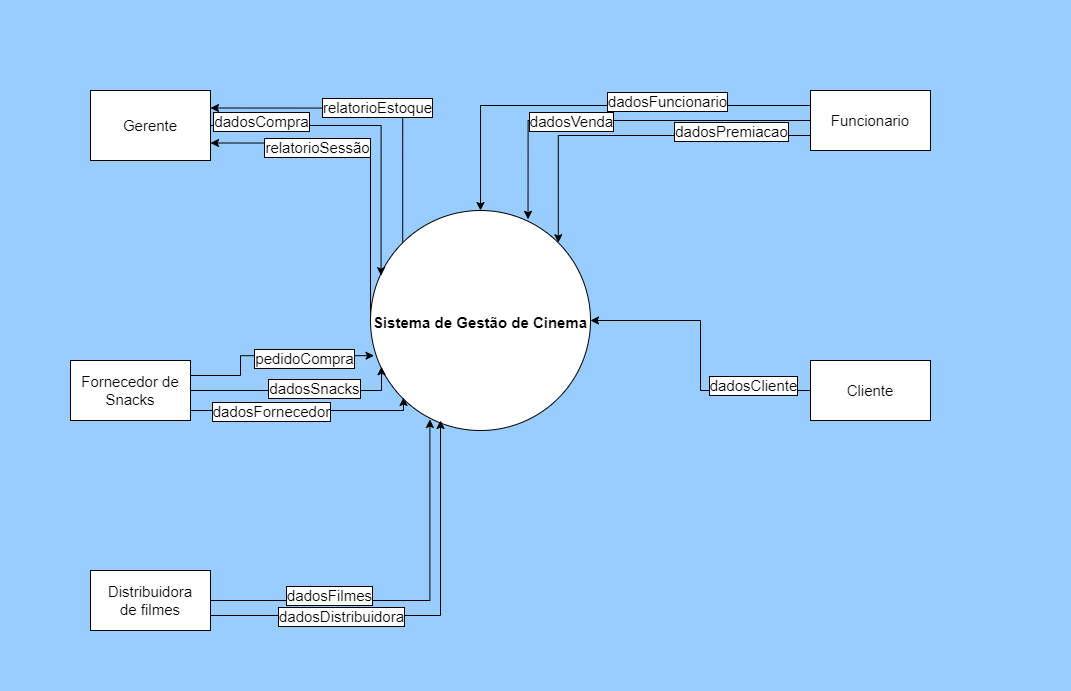

The diagram above was exported from draw.io. Its source (the exported page's mxGraphModel, read from the mxfile embedded in the PNG):
<mxGraphModel dx="1994" dy="1080" grid="1" gridSize="10" guides="1" tooltips="1" connect="1" arrows="1" fold="1" page="1" pageScale="1" pageWidth="827" pageHeight="1169" background="#99CCFF" math="0" shadow="0">
  <root>
    <mxCell id="0" />
    <mxCell id="1" parent="0" />
    <mxCell id="ejeWmV05x5ci_U8K-zs0-18" style="edgeStyle=orthogonalEdgeStyle;rounded=0;orthogonalLoop=1;jettySize=auto;html=1;exitX=0;exitY=0.5;exitDx=0;exitDy=0;entryX=1;entryY=0.75;entryDx=0;entryDy=0;startArrow=none;startFill=0;endArrow=classic;endFill=1;" parent="1" source="ooCWUJqwgGTti41aueYJ-1" target="ooCWUJqwgGTti41aueYJ-5" edge="1">
      <mxGeometry relative="1" as="geometry">
        <Array as="points">
          <mxPoint x="380" y="193" />
        </Array>
      </mxGeometry>
    </mxCell>
    <mxCell id="ejeWmV05x5ci_U8K-zs0-20" style="edgeStyle=orthogonalEdgeStyle;rounded=0;orthogonalLoop=1;jettySize=auto;html=1;exitX=0;exitY=0;exitDx=0;exitDy=0;entryX=1;entryY=0.25;entryDx=0;entryDy=0;startArrow=none;startFill=0;endArrow=classic;endFill=1;" parent="1" source="ooCWUJqwgGTti41aueYJ-1" target="ooCWUJqwgGTti41aueYJ-5" edge="1">
      <mxGeometry relative="1" as="geometry">
        <Array as="points">
          <mxPoint x="412" y="158" />
        </Array>
      </mxGeometry>
    </mxCell>
    <object label="&lt;h1&gt;&lt;font style=&quot;font-size: 15px;&quot;&gt;Sistema de Gestão de Cinema&lt;/font&gt;&lt;/h1&gt;" id="ooCWUJqwgGTti41aueYJ-1">
      <mxCell style="ellipse;whiteSpace=wrap;html=1;aspect=fixed;strokeOpacity=100;sketch=0;gradientColor=none;" parent="1" vertex="1">
        <mxGeometry x="380" y="260" width="220" height="220" as="geometry" />
      </mxCell>
    </object>
    <mxCell id="ooCWUJqwgGTti41aueYJ-34" style="edgeStyle=orthogonalEdgeStyle;rounded=0;orthogonalLoop=1;jettySize=auto;html=1;exitX=1;exitY=0.75;exitDx=0;exitDy=0;entryX=0.15;entryY=0.85;entryDx=0;entryDy=0;entryPerimeter=0;fontSize=15;startArrow=none;startFill=0;endArrow=classic;endFill=1;" parent="1" source="ooCWUJqwgGTti41aueYJ-2" target="ooCWUJqwgGTti41aueYJ-1" edge="1">
      <mxGeometry relative="1" as="geometry">
        <Array as="points">
          <mxPoint x="200" y="460" />
          <mxPoint x="413" y="460" />
        </Array>
      </mxGeometry>
    </mxCell>
    <mxCell id="ooCWUJqwgGTti41aueYJ-35" style="edgeStyle=orthogonalEdgeStyle;rounded=0;orthogonalLoop=1;jettySize=auto;html=1;exitX=1;exitY=0.5;exitDx=0;exitDy=0;entryX=0.05;entryY=0.71;entryDx=0;entryDy=0;entryPerimeter=0;fontSize=15;startArrow=none;startFill=0;endArrow=classic;endFill=1;" parent="1" source="ooCWUJqwgGTti41aueYJ-2" target="ooCWUJqwgGTti41aueYJ-1" edge="1">
      <mxGeometry relative="1" as="geometry">
        <Array as="points">
          <mxPoint x="391" y="440" />
        </Array>
      </mxGeometry>
    </mxCell>
    <mxCell id="ejeWmV05x5ci_U8K-zs0-21" style="edgeStyle=orthogonalEdgeStyle;rounded=0;orthogonalLoop=1;jettySize=auto;html=1;exitX=1;exitY=0.25;exitDx=0;exitDy=0;entryX=0.016;entryY=0.66;entryDx=0;entryDy=0;entryPerimeter=0;startArrow=none;startFill=0;endArrow=classic;endFill=1;" parent="1" source="ooCWUJqwgGTti41aueYJ-2" target="ooCWUJqwgGTti41aueYJ-1" edge="1">
      <mxGeometry relative="1" as="geometry">
        <Array as="points">
          <mxPoint x="250" y="425" />
          <mxPoint x="250" y="405" />
        </Array>
      </mxGeometry>
    </mxCell>
    <mxCell id="ooCWUJqwgGTti41aueYJ-2" value="Fornecedor de Snacks" style="rounded=0;whiteSpace=wrap;html=1;fontSize=15;" parent="1" vertex="1">
      <mxGeometry x="80" y="410" width="120" height="60" as="geometry" />
    </mxCell>
    <mxCell id="ooCWUJqwgGTti41aueYJ-36" style="edgeStyle=orthogonalEdgeStyle;rounded=0;orthogonalLoop=1;jettySize=auto;html=1;exitX=0;exitY=0.25;exitDx=0;exitDy=0;entryX=0.5;entryY=0;entryDx=0;entryDy=0;fontSize=15;startArrow=none;startFill=0;endArrow=classic;endFill=1;" parent="1" source="ooCWUJqwgGTti41aueYJ-4" target="ooCWUJqwgGTti41aueYJ-1" edge="1">
      <mxGeometry relative="1" as="geometry" />
    </mxCell>
    <mxCell id="ooCWUJqwgGTti41aueYJ-37" style="edgeStyle=orthogonalEdgeStyle;rounded=0;orthogonalLoop=1;jettySize=auto;html=1;exitX=0;exitY=0.5;exitDx=0;exitDy=0;fontSize=15;startArrow=none;startFill=0;endArrow=classic;endFill=1;entryX=0.716;entryY=0.04;entryDx=0;entryDy=0;entryPerimeter=0;" parent="1" source="ooCWUJqwgGTti41aueYJ-4" target="ooCWUJqwgGTti41aueYJ-1" edge="1">
      <mxGeometry relative="1" as="geometry">
        <mxPoint x="413" y="290" as="targetPoint" />
      </mxGeometry>
    </mxCell>
    <mxCell id="ejeWmV05x5ci_U8K-zs0-16" style="edgeStyle=orthogonalEdgeStyle;rounded=0;orthogonalLoop=1;jettySize=auto;html=1;exitX=0;exitY=0.75;exitDx=0;exitDy=0;startArrow=none;startFill=0;endArrow=classic;endFill=1;entryX=1;entryY=0;entryDx=0;entryDy=0;" parent="1" source="ooCWUJqwgGTti41aueYJ-4" target="ooCWUJqwgGTti41aueYJ-1" edge="1">
      <mxGeometry relative="1" as="geometry">
        <mxPoint x="829.9999999999995" y="330" as="targetPoint" />
      </mxGeometry>
    </mxCell>
    <mxCell id="ooCWUJqwgGTti41aueYJ-4" value="Funcionario" style="rounded=0;whiteSpace=wrap;html=1;fontSize=15;" parent="1" vertex="1">
      <mxGeometry x="820" y="140" width="120" height="60" as="geometry" />
    </mxCell>
    <mxCell id="ejeWmV05x5ci_U8K-zs0-17" style="edgeStyle=orthogonalEdgeStyle;rounded=0;orthogonalLoop=1;jettySize=auto;html=1;exitX=1;exitY=0.5;exitDx=0;exitDy=0;entryX=0.048;entryY=0.296;entryDx=0;entryDy=0;entryPerimeter=0;startArrow=none;startFill=0;endArrow=classic;endFill=1;" parent="1" source="ooCWUJqwgGTti41aueYJ-5" target="ooCWUJqwgGTti41aueYJ-1" edge="1">
      <mxGeometry relative="1" as="geometry" />
    </mxCell>
    <mxCell id="ooCWUJqwgGTti41aueYJ-5" value="Gerente&lt;br&gt;" style="rounded=0;whiteSpace=wrap;html=1;fontSize=15;" parent="1" vertex="1">
      <mxGeometry x="100" y="140" width="120" height="70" as="geometry" />
    </mxCell>
    <mxCell id="ooCWUJqwgGTti41aueYJ-32" style="edgeStyle=orthogonalEdgeStyle;rounded=0;orthogonalLoop=1;jettySize=auto;html=1;exitX=1;exitY=0.75;exitDx=0;exitDy=0;fontSize=15;startArrow=none;startFill=0;endArrow=classic;endFill=1;" parent="1" source="ooCWUJqwgGTti41aueYJ-6" edge="1">
      <mxGeometry relative="1" as="geometry">
        <mxPoint x="450" y="470" as="targetPoint" />
      </mxGeometry>
    </mxCell>
    <mxCell id="ooCWUJqwgGTti41aueYJ-33" style="edgeStyle=orthogonalEdgeStyle;rounded=0;orthogonalLoop=1;jettySize=auto;html=1;exitX=1;exitY=0.5;exitDx=0;exitDy=0;entryX=0.27;entryY=0.95;entryDx=0;entryDy=0;fontSize=15;startArrow=none;startFill=0;endArrow=classic;endFill=1;entryPerimeter=0;" parent="1" source="ooCWUJqwgGTti41aueYJ-6" target="ooCWUJqwgGTti41aueYJ-1" edge="1">
      <mxGeometry relative="1" as="geometry" />
    </mxCell>
    <mxCell id="ooCWUJqwgGTti41aueYJ-6" value="Distribuidora&lt;br&gt;de filmes" style="rounded=0;whiteSpace=wrap;html=1;fontSize=15;" parent="1" vertex="1">
      <mxGeometry x="100" y="620" width="120" height="60" as="geometry" />
    </mxCell>
    <mxCell id="ooCWUJqwgGTti41aueYJ-16" value="dadosFornecedor&lt;br&gt;" style="edgeLabel;html=1;align=center;verticalAlign=middle;resizable=0;points=[];fontSize=15;labelBorderColor=default;" parent="1" vertex="1" connectable="0">
      <mxGeometry x="280" y="460" as="geometry" />
    </mxCell>
    <mxCell id="ooCWUJqwgGTti41aueYJ-17" value="dadosDistribuidora&lt;br&gt;" style="edgeLabel;html=1;align=center;verticalAlign=top;resizable=0;points=[];fontSize=15;labelBorderColor=default;" parent="1" vertex="1" connectable="0">
      <mxGeometry x="350" y="650" as="geometry" />
    </mxCell>
    <mxCell id="ooCWUJqwgGTti41aueYJ-19" value="dadosFilmes&lt;br&gt;" style="edgeLabel;html=1;align=center;verticalAlign=top;resizable=0;points=[];fontSize=15;labelBackgroundColor=#FFFFFF;labelBorderColor=default;" parent="1" vertex="1" connectable="0">
      <mxGeometry x="330" y="630" as="geometry">
        <mxPoint x="8" y="-1" as="offset" />
      </mxGeometry>
    </mxCell>
    <mxCell id="ooCWUJqwgGTti41aueYJ-22" value="dadosSnacks" style="edgeLabel;html=1;align=center;verticalAlign=middle;resizable=0;points=[];fontSize=15;labelBorderColor=default;" parent="1" vertex="1" connectable="0">
      <mxGeometry x="320" y="430" as="geometry">
        <mxPoint x="3" y="7" as="offset" />
      </mxGeometry>
    </mxCell>
    <mxCell id="ooCWUJqwgGTti41aueYJ-38" value="dadosFuncionario" style="edgeLabel;html=1;align=center;verticalAlign=middle;resizable=0;points=[];fontSize=15;labelBorderColor=default;" parent="1" vertex="1" connectable="0">
      <mxGeometry x="720" y="520" as="geometry">
        <mxPoint x="-44" y="-370" as="offset" />
      </mxGeometry>
    </mxCell>
    <mxCell id="ooCWUJqwgGTti41aueYJ-39" value="dadosVenda" style="edgeLabel;html=1;align=center;verticalAlign=middle;resizable=0;points=[];fontSize=15;labelBorderColor=default;" parent="1" vertex="1" connectable="0">
      <mxGeometry x="580" y="170" as="geometry" />
    </mxCell>
    <mxCell id="ooCWUJqwgGTti41aueYJ-41" value="dadosCompra&lt;br&gt;" style="edgeLabel;html=1;align=center;verticalAlign=middle;resizable=0;points=[];fontSize=15;labelBorderColor=default;" parent="1" vertex="1" connectable="0">
      <mxGeometry x="270" y="170" as="geometry" />
    </mxCell>
    <mxCell id="ooCWUJqwgGTti41aueYJ-45" value="relatorioSessão" style="edgeLabel;html=1;align=center;verticalAlign=middle;resizable=0;points=[];fontSize=15;labelBorderColor=default;" parent="1" vertex="1" connectable="0">
      <mxGeometry x="320" y="200" as="geometry">
        <mxPoint x="6" y="-4" as="offset" />
      </mxGeometry>
    </mxCell>
    <mxCell id="ejeWmV05x5ci_U8K-zs0-2" value="pedidoCompra" style="edgeLabel;html=1;align=center;verticalAlign=middle;resizable=0;points=[];fontSize=15;labelBorderColor=default;" parent="1" connectable="0" vertex="1">
      <mxGeometry x="310" y="400" as="geometry">
        <mxPoint x="3" y="7" as="offset" />
      </mxGeometry>
    </mxCell>
    <mxCell id="ejeWmV05x5ci_U8K-zs0-5" value="relatorioEstoque" style="edgeLabel;html=1;align=center;verticalAlign=middle;resizable=0;points=[];fontSize=15;labelBorderColor=default;" parent="1" connectable="0" vertex="1">
      <mxGeometry x="380" y="160" as="geometry">
        <mxPoint x="6" y="-4" as="offset" />
      </mxGeometry>
    </mxCell>
    <mxCell id="ejeWmV05x5ci_U8K-zs0-10" value="dadosPremiacao" style="edgeLabel;html=1;align=center;verticalAlign=middle;resizable=0;points=[];fontSize=15;labelBorderColor=default;" parent="1" connectable="0" vertex="1">
      <mxGeometry x="740" y="180" as="geometry" />
    </mxCell>
    <mxCell id="ejeWmV05x5ci_U8K-zs0-14" style="edgeStyle=orthogonalEdgeStyle;rounded=0;orthogonalLoop=1;jettySize=auto;html=1;exitX=0;exitY=0.5;exitDx=0;exitDy=0;startArrow=none;startFill=0;endArrow=classic;endFill=1;entryX=1;entryY=0.5;entryDx=0;entryDy=0;" parent="1" source="ejeWmV05x5ci_U8K-zs0-13" target="ooCWUJqwgGTti41aueYJ-1" edge="1">
      <mxGeometry relative="1" as="geometry">
        <mxPoint x="630" y="292" as="targetPoint" />
      </mxGeometry>
    </mxCell>
    <mxCell id="ejeWmV05x5ci_U8K-zs0-13" value="Cliente" style="rounded=0;whiteSpace=wrap;html=1;fontSize=15;" parent="1" vertex="1">
      <mxGeometry x="820" y="410" width="120" height="60" as="geometry" />
    </mxCell>
    <mxCell id="ejeWmV05x5ci_U8K-zs0-15" value="dadosCliente" style="edgeLabel;html=1;align=center;verticalAlign=middle;resizable=0;points=[];fontSize=15;labelBorderColor=default;" parent="1" connectable="0" vertex="1">
      <mxGeometry x="770" y="440" as="geometry">
        <mxPoint x="-8" y="-6" as="offset" />
      </mxGeometry>
    </mxCell>
    <mxCell id="QNnnmoadUbaTAYy1q028-1" value="&amp;nbsp;" style="text;html=1;align=center;verticalAlign=middle;resizable=0;points=[];autosize=1;strokeColor=none;fillColor=none;" vertex="1" parent="1">
      <mxGeometry x="10" y="390" width="20" height="20" as="geometry" />
    </mxCell>
    <mxCell id="QNnnmoadUbaTAYy1q028-2" value="&amp;nbsp;" style="text;html=1;align=center;verticalAlign=middle;resizable=0;points=[];autosize=1;strokeColor=none;fillColor=none;" vertex="1" parent="1">
      <mxGeometry x="490" y="720" width="20" height="20" as="geometry" />
    </mxCell>
    <mxCell id="QNnnmoadUbaTAYy1q028-3" value="&amp;nbsp;" style="text;html=1;align=center;verticalAlign=middle;resizable=0;points=[];autosize=1;strokeColor=none;fillColor=none;" vertex="1" parent="1">
      <mxGeometry x="1060" y="280" width="20" height="20" as="geometry" />
    </mxCell>
    <mxCell id="QNnnmoadUbaTAYy1q028-4" value="&amp;nbsp;&lt;br&gt;" style="text;html=1;align=center;verticalAlign=middle;resizable=0;points=[];autosize=1;strokeColor=none;fillColor=none;" vertex="1" parent="1">
      <mxGeometry x="450" y="50" width="20" height="20" as="geometry" />
    </mxCell>
  </root>
</mxGraphModel>